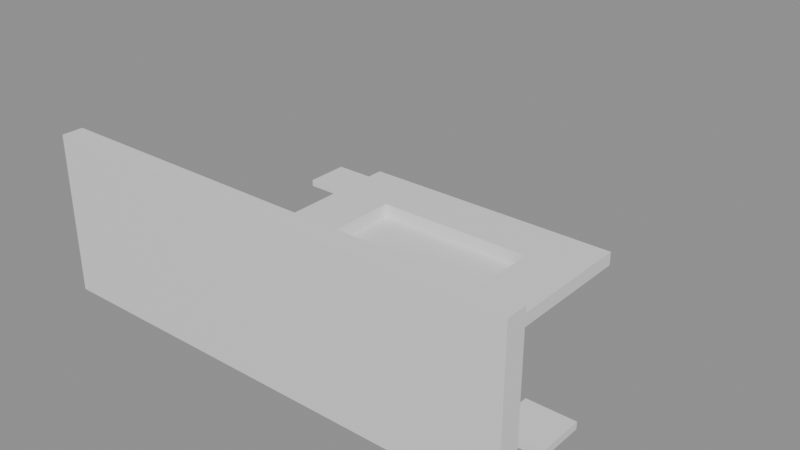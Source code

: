 # Source: building_lego.blend  (saved by Blender 5.0.119; exported with 4.5.12 LTS)
import bpy
from mathutils import Matrix  # noqa: F401  (used for matrix-valued properties, if any)

bpy.ops.wm.read_factory_settings(use_empty=True)
scene = bpy.context.scene
scene.name = 'Scene'

# ---- collections
col_01_paredes_externas = bpy.data.collections.new('01_Paredes_Externas'); scene.collection.children.link(col_01_paredes_externas)
col_03_pisos_escadas = bpy.data.collections.new('03_Pisos_Escadas'); scene.collection.children.link(col_03_pisos_escadas)
col_04_moveis_decoracoes = bpy.data.collections.new('04_Moveis_Decoracoes'); scene.collection.children.link(col_04_moveis_decoracoes)

# ---- materials (node trees are filled in below, after node groups)
mat_mat_parede_externa = bpy.data.materials.new('Mat_Parede_Externa')
mat_mat_pisos = bpy.data.materials.new('Mat_Pisos')
mat_mat_moveis = bpy.data.materials.new('Mat_Moveis')

# ---- material node trees
mat_mat_parede_externa.use_nodes = True; mat_mat_parede_externa.node_tree.nodes.clear()
_N = mat_mat_parede_externa.node_tree.nodes; _L = mat_mat_parede_externa.node_tree.links
n0 = _N.new('ShaderNodeBsdfPrincipled'); n0.name = 'BSDF - Pré-fundamentado'; n0.location = (-200, 100)
n1 = _N.new('ShaderNodeOutputMaterial'); n1.name = 'Saída de material'; n1.location = (200, 100)
_L.new(n0.outputs[0], n1.inputs[0])
n1.is_active_output = True
mat_mat_pisos.use_nodes = True; mat_mat_pisos.node_tree.nodes.clear()
_N = mat_mat_pisos.node_tree.nodes; _L = mat_mat_pisos.node_tree.links
n0 = _N.new('ShaderNodeBsdfPrincipled'); n0.name = 'BSDF - Pré-fundamentado'; n0.location = (-200, 100)
n1 = _N.new('ShaderNodeOutputMaterial'); n1.name = 'Saída de material'; n1.location = (200, 100)
_L.new(n0.outputs[0], n1.inputs[0])
n1.is_active_output = True
mat_mat_moveis.use_nodes = True; mat_mat_moveis.node_tree.nodes.clear()
_N = mat_mat_moveis.node_tree.nodes; _L = mat_mat_moveis.node_tree.links
n0 = _N.new('ShaderNodeBsdfPrincipled'); n0.name = 'BSDF - Pré-fundamentado'; n0.location = (-200, 100)
n1 = _N.new('ShaderNodeOutputMaterial'); n1.name = 'Saída de material'; n1.location = (200, 100)
_L.new(n0.outputs[0], n1.inputs[0])
n1.is_active_output = True

# ---- meshes
me_bloco_dungeon_wall_4696_1040_z_10 = bpy.data.meshes.new('Bloco_dungeon_wall_4696_1040_z-10')
me_bloco_dungeon_wall_4696_1040_z_10.from_pydata([(-0.5, -0.175, -1.32), (0.5, -0.175, -1.32), (0.5, 0.175, -1.32), (-0.5, 0.175, -1.32), (-0.5, -0.175, 1.32), (0.5, -0.175, 1.32), (0.5, 0.175, 1.32), (-0.5, 0.175, 1.32)], [], [(0, 1, 2, 3), (4, 7, 6, 5), (0, 4, 5, 1), (2, 6, 7, 3), (0, 3, 7, 4), (1, 5, 6, 2)])
me_bloco_dungeon_wall_4696_1040_z_10.materials.append(mat_mat_parede_externa)
me_bloco_dungeon_wall_4696_1040_z_10.update()
me_bloco_dungeon_wall_4697_1040_z_10 = bpy.data.meshes.new('Bloco_dungeon_wall_4697_1040_z-10')
me_bloco_dungeon_wall_4697_1040_z_10.from_pydata([(-0.5, -0.175, -1.32), (0.5, -0.175, -1.32), (0.5, 0.175, -1.32), (-0.5, 0.175, -1.32), (-0.5, -0.175, 1.32), (0.5, -0.175, 1.32), (0.5, 0.175, 1.32), (-0.5, 0.175, 1.32)], [], [(0, 1, 2, 3), (4, 7, 6, 5), (0, 4, 5, 1), (2, 6, 7, 3), (0, 3, 7, 4), (1, 5, 6, 2)])
me_bloco_dungeon_wall_4697_1040_z_10.materials.append(mat_mat_parede_externa)
me_bloco_dungeon_wall_4697_1040_z_10.update()
me_bloco_dungeon_wall_4698_1040_z_10 = bpy.data.meshes.new('Bloco_dungeon_wall_4698_1040_z-10')
me_bloco_dungeon_wall_4698_1040_z_10.from_pydata([(-0.5, -0.175, -1.32), (0.5, -0.175, -1.32), (0.5, 0.175, -1.32), (-0.5, 0.175, -1.32), (-0.5, -0.175, 1.32), (0.5, -0.175, 1.32), (0.5, 0.175, 1.32), (-0.5, 0.175, 1.32)], [], [(0, 1, 2, 3), (4, 7, 6, 5), (0, 4, 5, 1), (2, 6, 7, 3), (0, 3, 7, 4), (1, 5, 6, 2)])
me_bloco_dungeon_wall_4698_1040_z_10.materials.append(mat_mat_parede_externa)
me_bloco_dungeon_wall_4698_1040_z_10.update()
me_bloco_dungeon_wall_4699_1040_z_10 = bpy.data.meshes.new('Bloco_dungeon_wall_4699_1040_z-10')
me_bloco_dungeon_wall_4699_1040_z_10.from_pydata([(-0.5, -0.175, -1.32), (0.5, -0.175, -1.32), (0.5, 0.175, -1.32), (-0.5, 0.175, -1.32), (-0.5, -0.175, 1.32), (0.5, -0.175, 1.32), (0.5, 0.175, 1.32), (-0.5, 0.175, 1.32)], [], [(0, 1, 2, 3), (4, 7, 6, 5), (0, 4, 5, 1), (2, 6, 7, 3), (0, 3, 7, 4), (1, 5, 6, 2)])
me_bloco_dungeon_wall_4699_1040_z_10.materials.append(mat_mat_parede_externa)
me_bloco_dungeon_wall_4699_1040_z_10.update()
me_bloco_dungeon_wall_4700_1040_z_10 = bpy.data.meshes.new('Bloco_dungeon_wall_4700_1040_z-10')
me_bloco_dungeon_wall_4700_1040_z_10.from_pydata([(-0.5, -0.175, -1.32), (0.5, -0.175, -1.32), (0.5, 0.175, -1.32), (-0.5, 0.175, -1.32), (-0.5, -0.175, 1.32), (0.5, -0.175, 1.32), (0.5, 0.175, 1.32), (-0.5, 0.175, 1.32)], [], [(0, 1, 2, 3), (4, 7, 6, 5), (0, 4, 5, 1), (2, 6, 7, 3), (0, 3, 7, 4), (1, 5, 6, 2)])
me_bloco_dungeon_wall_4700_1040_z_10.materials.append(mat_mat_parede_externa)
me_bloco_dungeon_wall_4700_1040_z_10.update()
me_bloco_dungeon_wall_4701_1040_z_10 = bpy.data.meshes.new('Bloco_dungeon_wall_4701_1040_z-10')
me_bloco_dungeon_wall_4701_1040_z_10.from_pydata([(-0.5, -0.175, -1.32), (0.5, -0.175, -1.32), (0.5, 0.175, -1.32), (-0.5, 0.175, -1.32), (-0.5, -0.175, 1.32), (0.5, -0.175, 1.32), (0.5, 0.175, 1.32), (-0.5, 0.175, 1.32)], [], [(0, 1, 2, 3), (4, 7, 6, 5), (0, 4, 5, 1), (2, 6, 7, 3), (0, 3, 7, 4), (1, 5, 6, 2)])
me_bloco_dungeon_wall_4701_1040_z_10.materials.append(mat_mat_parede_externa)
me_bloco_dungeon_wall_4701_1040_z_10.update()
me_bloco_dungeon_wall_4702_1040_z_10 = bpy.data.meshes.new('Bloco_dungeon_wall_4702_1040_z-10')
me_bloco_dungeon_wall_4702_1040_z_10.from_pydata([(-0.5, -0.175, -1.32), (0.5, -0.175, -1.32), (0.5, 0.175, -1.32), (-0.5, 0.175, -1.32), (-0.5, -0.175, 1.32), (0.5, -0.175, 1.32), (0.5, 0.175, 1.32), (-0.5, 0.175, 1.32)], [], [(0, 1, 2, 3), (4, 7, 6, 5), (0, 4, 5, 1), (2, 6, 7, 3), (0, 3, 7, 4), (1, 5, 6, 2)])
me_bloco_dungeon_wall_4702_1040_z_10.materials.append(mat_mat_parede_externa)
me_bloco_dungeon_wall_4702_1040_z_10.update()
me_bloco_dungeon_wall_4703_1040_z_10 = bpy.data.meshes.new('Bloco_dungeon_wall_4703_1040_z-10')
me_bloco_dungeon_wall_4703_1040_z_10.from_pydata([(-0.5, -0.175, -1.32), (0.5, -0.175, -1.32), (0.5, 0.175, -1.32), (-0.5, 0.175, -1.32), (-0.5, -0.175, 1.32), (0.5, -0.175, 1.32), (0.5, 0.175, 1.32), (-0.5, 0.175, 1.32)], [], [(0, 1, 2, 3), (4, 7, 6, 5), (0, 4, 5, 1), (2, 6, 7, 3), (0, 3, 7, 4), (1, 5, 6, 2)])
me_bloco_dungeon_wall_4703_1040_z_10.materials.append(mat_mat_parede_externa)
me_bloco_dungeon_wall_4703_1040_z_10.update()
me_piso_stone_4698_1042_z_10 = bpy.data.meshes.new('Piso_stone_4698_1042_z-10')
me_piso_stone_4698_1042_z_10.from_pydata([(-0.5, -0.5, -0.05), (0.5, -0.5, -0.05), (0.5, 0.5, -0.05), (-0.5, 0.5, -0.05), (-0.5, -0.5, 0.05), (0.5, -0.5, 0.05), (0.5, 0.5, 0.05), (-0.5, 0.5, 0.05)], [], [(0, 1, 2, 3), (4, 7, 6, 5), (0, 4, 5, 1), (2, 6, 7, 3), (0, 3, 7, 4), (1, 5, 6, 2)])
me_piso_stone_4698_1042_z_10.materials.append(mat_mat_pisos)
me_piso_stone_4698_1042_z_10.update()
me_piso_stone_4699_1042_z_10 = bpy.data.meshes.new('Piso_stone_4699_1042_z-10')
me_piso_stone_4699_1042_z_10.from_pydata([(-0.5, -0.5, -0.05), (0.5, -0.5, -0.05), (0.5, 0.5, -0.05), (-0.5, 0.5, -0.05), (-0.5, -0.5, 0.05), (0.5, -0.5, 0.05), (0.5, 0.5, 0.05), (-0.5, 0.5, 0.05)], [], [(0, 1, 2, 3), (4, 7, 6, 5), (0, 4, 5, 1), (2, 6, 7, 3), (0, 3, 7, 4), (1, 5, 6, 2)])
me_piso_stone_4699_1042_z_10.materials.append(mat_mat_pisos)
me_piso_stone_4699_1042_z_10.update()
me_piso_stone_4700_1042_z_10 = bpy.data.meshes.new('Piso_stone_4700_1042_z-10')
me_piso_stone_4700_1042_z_10.from_pydata([(-0.5, -0.5, -0.05), (0.5, -0.5, -0.05), (0.5, 0.5, -0.05), (-0.5, 0.5, -0.05), (-0.5, -0.5, 0.05), (0.5, -0.5, 0.05), (0.5, 0.5, 0.05), (-0.5, 0.5, 0.05)], [], [(0, 1, 2, 3), (4, 7, 6, 5), (0, 4, 5, 1), (2, 6, 7, 3), (0, 3, 7, 4), (1, 5, 6, 2)])
me_piso_stone_4700_1042_z_10.materials.append(mat_mat_pisos)
me_piso_stone_4700_1042_z_10.update()
me_piso_stone_4698_1043_z_10 = bpy.data.meshes.new('Piso_stone_4698_1043_z-10')
me_piso_stone_4698_1043_z_10.from_pydata([(-0.5, -0.5, -0.05), (0.5, -0.5, -0.05), (0.5, 0.5, -0.05), (-0.5, 0.5, -0.05), (-0.5, -0.5, 0.05), (0.5, -0.5, 0.05), (0.5, 0.5, 0.05), (-0.5, 0.5, 0.05)], [], [(0, 1, 2, 3), (4, 7, 6, 5), (0, 4, 5, 1), (2, 6, 7, 3), (0, 3, 7, 4), (1, 5, 6, 2)])
me_piso_stone_4698_1043_z_10.materials.append(mat_mat_pisos)
me_piso_stone_4698_1043_z_10.update()
me_piso_stone_4699_1043_z_10 = bpy.data.meshes.new('Piso_stone_4699_1043_z-10')
me_piso_stone_4699_1043_z_10.from_pydata([(-0.5, -0.5, -0.05), (0.5, -0.5, -0.05), (0.5, 0.5, -0.05), (-0.5, 0.5, -0.05), (-0.5, -0.5, 0.05), (0.5, -0.5, 0.05), (0.5, 0.5, 0.05), (-0.5, 0.5, 0.05)], [], [(0, 1, 2, 3), (4, 7, 6, 5), (0, 4, 5, 1), (2, 6, 7, 3), (0, 3, 7, 4), (1, 5, 6, 2)])
me_piso_stone_4699_1043_z_10.materials.append(mat_mat_pisos)
me_piso_stone_4699_1043_z_10.update()
me_piso_stone_4700_1043_z_10 = bpy.data.meshes.new('Piso_stone_4700_1043_z-10')
me_piso_stone_4700_1043_z_10.from_pydata([(-0.5, -0.5, -0.05), (0.5, -0.5, -0.05), (0.5, 0.5, -0.05), (-0.5, 0.5, -0.05), (-0.5, -0.5, 0.05), (0.5, -0.5, 0.05), (0.5, 0.5, 0.05), (-0.5, 0.5, 0.05)], [], [(0, 1, 2, 3), (4, 7, 6, 5), (0, 4, 5, 1), (2, 6, 7, 3), (0, 3, 7, 4), (1, 5, 6, 2)])
me_piso_stone_4700_1043_z_10.materials.append(mat_mat_pisos)
me_piso_stone_4700_1043_z_10.update()
me_piso_stone_4698_1044_z_10 = bpy.data.meshes.new('Piso_stone_4698_1044_z-10')
me_piso_stone_4698_1044_z_10.from_pydata([(-0.5, -0.5, -0.05), (0.5, -0.5, -0.05), (0.5, 0.5, -0.05), (-0.5, 0.5, -0.05), (-0.5, -0.5, 0.05), (0.5, -0.5, 0.05), (0.5, 0.5, 0.05), (-0.5, 0.5, 0.05)], [], [(0, 1, 2, 3), (4, 7, 6, 5), (0, 4, 5, 1), (2, 6, 7, 3), (0, 3, 7, 4), (1, 5, 6, 2)])
me_piso_stone_4698_1044_z_10.materials.append(mat_mat_pisos)
me_piso_stone_4698_1044_z_10.update()
me_piso_stone_4699_1044_z_10 = bpy.data.meshes.new('Piso_stone_4699_1044_z-10')
me_piso_stone_4699_1044_z_10.from_pydata([(-0.5, -0.5, -0.05), (0.5, -0.5, -0.05), (0.5, 0.5, -0.05), (-0.5, 0.5, -0.05), (-0.5, -0.5, 0.05), (0.5, -0.5, 0.05), (0.5, 0.5, 0.05), (-0.5, 0.5, 0.05)], [], [(0, 1, 2, 3), (4, 7, 6, 5), (0, 4, 5, 1), (2, 6, 7, 3), (0, 3, 7, 4), (1, 5, 6, 2)])
me_piso_stone_4699_1044_z_10.materials.append(mat_mat_pisos)
me_piso_stone_4699_1044_z_10.update()
me_piso_stone_4700_1044_z_10 = bpy.data.meshes.new('Piso_stone_4700_1044_z-10')
me_piso_stone_4700_1044_z_10.from_pydata([(-0.5, -0.5, -0.05), (0.5, -0.5, -0.05), (0.5, 0.5, -0.05), (-0.5, 0.5, -0.05), (-0.5, -0.5, 0.05), (0.5, -0.5, 0.05), (0.5, 0.5, 0.05), (-0.5, 0.5, 0.05)], [], [(0, 1, 2, 3), (4, 7, 6, 5), (0, 4, 5, 1), (2, 6, 7, 3), (0, 3, 7, 4), (1, 5, 6, 2)])
me_piso_stone_4700_1044_z_10.materials.append(mat_mat_pisos)
me_piso_stone_4700_1044_z_10.update()
me_degrau_4697_1041_z_10 = bpy.data.meshes.new('Degrau_4697_1041_z-10')
me_degrau_4697_1041_z_10.from_pydata([(-0.5, -0.5, -0.125), (0.5, -0.5, -0.125), (0.5, 0.5, -0.125), (-0.5, 0.5, -0.125), (-0.5, -0.5, 0.125), (0.5, -0.5, 0.125), (0.5, 0.5, 0.125), (-0.5, 0.5, 0.125)], [], [(0, 1, 2, 3), (4, 7, 6, 5), (0, 4, 5, 1), (2, 6, 7, 3), (0, 3, 7, 4), (1, 5, 6, 2)])
me_degrau_4697_1041_z_10.materials.append(mat_mat_pisos)
me_degrau_4697_1041_z_10.update()
me_degrau_4698_1041_z_10 = bpy.data.meshes.new('Degrau_4698_1041_z-10')
me_degrau_4698_1041_z_10.from_pydata([(-0.5, -0.5, -0.125), (0.5, -0.5, -0.125), (0.5, 0.5, -0.125), (-0.5, 0.5, -0.125), (-0.5, -0.5, 0.125), (0.5, -0.5, 0.125), (0.5, 0.5, 0.125), (-0.5, 0.5, 0.125)], [], [(0, 1, 2, 3), (4, 7, 6, 5), (0, 4, 5, 1), (2, 6, 7, 3), (0, 3, 7, 4), (1, 5, 6, 2)])
me_degrau_4698_1041_z_10.materials.append(mat_mat_pisos)
me_degrau_4698_1041_z_10.update()
me_degrau_4699_1041_z_10 = bpy.data.meshes.new('Degrau_4699_1041_z-10')
me_degrau_4699_1041_z_10.from_pydata([(-0.5, -0.5, -0.125), (0.5, -0.5, -0.125), (0.5, 0.5, -0.125), (-0.5, 0.5, -0.125), (-0.5, -0.5, 0.125), (0.5, -0.5, 0.125), (0.5, 0.5, 0.125), (-0.5, 0.5, 0.125)], [], [(0, 1, 2, 3), (4, 7, 6, 5), (0, 4, 5, 1), (2, 6, 7, 3), (0, 3, 7, 4), (1, 5, 6, 2)])
me_degrau_4699_1041_z_10.materials.append(mat_mat_pisos)
me_degrau_4699_1041_z_10.update()
me_degrau_4700_1041_z_10 = bpy.data.meshes.new('Degrau_4700_1041_z-10')
me_degrau_4700_1041_z_10.from_pydata([(-0.5, -0.5, -0.125), (0.5, -0.5, -0.125), (0.5, 0.5, -0.125), (-0.5, 0.5, -0.125), (-0.5, -0.5, 0.125), (0.5, -0.5, 0.125), (0.5, 0.5, 0.125), (-0.5, 0.5, 0.125)], [], [(0, 1, 2, 3), (4, 7, 6, 5), (0, 4, 5, 1), (2, 6, 7, 3), (0, 3, 7, 4), (1, 5, 6, 2)])
me_degrau_4700_1041_z_10.materials.append(mat_mat_pisos)
me_degrau_4700_1041_z_10.update()
me_degrau_4701_1041_z_10 = bpy.data.meshes.new('Degrau_4701_1041_z-10')
me_degrau_4701_1041_z_10.from_pydata([(-0.5, -0.5, -0.125), (0.5, -0.5, -0.125), (0.5, 0.5, -0.125), (-0.5, 0.5, -0.125), (-0.5, -0.5, 0.125), (0.5, -0.5, 0.125), (0.5, 0.5, 0.125), (-0.5, 0.5, 0.125)], [], [(0, 1, 2, 3), (4, 7, 6, 5), (0, 4, 5, 1), (2, 6, 7, 3), (0, 3, 7, 4), (1, 5, 6, 2)])
me_degrau_4701_1041_z_10.materials.append(mat_mat_pisos)
me_degrau_4701_1041_z_10.update()
me_degrau_4697_1042_z_10 = bpy.data.meshes.new('Degrau_4697_1042_z-10')
me_degrau_4697_1042_z_10.from_pydata([(-0.5, -0.5, -0.125), (0.5, -0.5, -0.125), (0.5, 0.5, -0.125), (-0.5, 0.5, -0.125), (-0.5, -0.5, 0.125), (0.5, -0.5, 0.125), (0.5, 0.5, 0.125), (-0.5, 0.5, 0.125)], [], [(0, 1, 2, 3), (4, 7, 6, 5), (0, 4, 5, 1), (2, 6, 7, 3), (0, 3, 7, 4), (1, 5, 6, 2)])
me_degrau_4697_1042_z_10.materials.append(mat_mat_pisos)
me_degrau_4697_1042_z_10.update()
me_degrau_4701_1042_z_10 = bpy.data.meshes.new('Degrau_4701_1042_z-10')
me_degrau_4701_1042_z_10.from_pydata([(-0.5, -0.5, -0.125), (0.5, -0.5, -0.125), (0.5, 0.5, -0.125), (-0.5, 0.5, -0.125), (-0.5, -0.5, 0.125), (0.5, -0.5, 0.125), (0.5, 0.5, 0.125), (-0.5, 0.5, 0.125)], [], [(0, 1, 2, 3), (4, 7, 6, 5), (0, 4, 5, 1), (2, 6, 7, 3), (0, 3, 7, 4), (1, 5, 6, 2)])
me_degrau_4701_1042_z_10.materials.append(mat_mat_pisos)
me_degrau_4701_1042_z_10.update()
me_degrau_4697_1043_z_10 = bpy.data.meshes.new('Degrau_4697_1043_z-10')
me_degrau_4697_1043_z_10.from_pydata([(-0.5, -0.5, -0.125), (0.5, -0.5, -0.125), (0.5, 0.5, -0.125), (-0.5, 0.5, -0.125), (-0.5, -0.5, 0.125), (0.5, -0.5, 0.125), (0.5, 0.5, 0.125), (-0.5, 0.5, 0.125)], [], [(0, 1, 2, 3), (4, 7, 6, 5), (0, 4, 5, 1), (2, 6, 7, 3), (0, 3, 7, 4), (1, 5, 6, 2)])
me_degrau_4697_1043_z_10.materials.append(mat_mat_pisos)
me_degrau_4697_1043_z_10.update()
me_degrau_4701_1043_z_10 = bpy.data.meshes.new('Degrau_4701_1043_z-10')
me_degrau_4701_1043_z_10.from_pydata([(-0.5, -0.5, -0.125), (0.5, -0.5, -0.125), (0.5, 0.5, -0.125), (-0.5, 0.5, -0.125), (-0.5, -0.5, 0.125), (0.5, -0.5, 0.125), (0.5, 0.5, 0.125), (-0.5, 0.5, 0.125)], [], [(0, 1, 2, 3), (4, 7, 6, 5), (0, 4, 5, 1), (2, 6, 7, 3), (0, 3, 7, 4), (1, 5, 6, 2)])
me_degrau_4701_1043_z_10.materials.append(mat_mat_pisos)
me_degrau_4701_1043_z_10.update()
me_degrau_4697_1044_z_10 = bpy.data.meshes.new('Degrau_4697_1044_z-10')
me_degrau_4697_1044_z_10.from_pydata([(-0.5, -0.5, -0.125), (0.5, -0.5, -0.125), (0.5, 0.5, -0.125), (-0.5, 0.5, -0.125), (-0.5, -0.5, 0.125), (0.5, -0.5, 0.125), (0.5, 0.5, 0.125), (-0.5, 0.5, 0.125)], [], [(0, 1, 2, 3), (4, 7, 6, 5), (0, 4, 5, 1), (2, 6, 7, 3), (0, 3, 7, 4), (1, 5, 6, 2)])
me_degrau_4697_1044_z_10.materials.append(mat_mat_pisos)
me_degrau_4697_1044_z_10.update()
me_degrau_4701_1044_z_10 = bpy.data.meshes.new('Degrau_4701_1044_z-10')
me_degrau_4701_1044_z_10.from_pydata([(-0.5, -0.5, -0.125), (0.5, -0.5, -0.125), (0.5, 0.5, -0.125), (-0.5, 0.5, -0.125), (-0.5, -0.5, 0.125), (0.5, -0.5, 0.125), (0.5, 0.5, 0.125), (-0.5, 0.5, 0.125)], [], [(0, 1, 2, 3), (4, 7, 6, 5), (0, 4, 5, 1), (2, 6, 7, 3), (0, 3, 7, 4), (1, 5, 6, 2)])
me_degrau_4701_1044_z_10.materials.append(mat_mat_pisos)
me_degrau_4701_1044_z_10.update()
me_degrau_4697_1045_z_10 = bpy.data.meshes.new('Degrau_4697_1045_z-10')
me_degrau_4697_1045_z_10.from_pydata([(-0.5, -0.5, -0.125), (0.5, -0.5, -0.125), (0.5, 0.5, -0.125), (-0.5, 0.5, -0.125), (-0.5, -0.5, 0.125), (0.5, -0.5, 0.125), (0.5, 0.5, 0.125), (-0.5, 0.5, 0.125)], [], [(0, 1, 2, 3), (4, 7, 6, 5), (0, 4, 5, 1), (2, 6, 7, 3), (0, 3, 7, 4), (1, 5, 6, 2)])
me_degrau_4697_1045_z_10.materials.append(mat_mat_pisos)
me_degrau_4697_1045_z_10.update()
me_degrau_4698_1045_z_10 = bpy.data.meshes.new('Degrau_4698_1045_z-10')
me_degrau_4698_1045_z_10.from_pydata([(-0.5, -0.5, -0.125), (0.5, -0.5, -0.125), (0.5, 0.5, -0.125), (-0.5, 0.5, -0.125), (-0.5, -0.5, 0.125), (0.5, -0.5, 0.125), (0.5, 0.5, 0.125), (-0.5, 0.5, 0.125)], [], [(0, 1, 2, 3), (4, 7, 6, 5), (0, 4, 5, 1), (2, 6, 7, 3), (0, 3, 7, 4), (1, 5, 6, 2)])
me_degrau_4698_1045_z_10.materials.append(mat_mat_pisos)
me_degrau_4698_1045_z_10.update()
me_degrau_4699_1045_z_10 = bpy.data.meshes.new('Degrau_4699_1045_z-10')
me_degrau_4699_1045_z_10.from_pydata([(-0.5, -0.5, -0.125), (0.5, -0.5, -0.125), (0.5, 0.5, -0.125), (-0.5, 0.5, -0.125), (-0.5, -0.5, 0.125), (0.5, -0.5, 0.125), (0.5, 0.5, 0.125), (-0.5, 0.5, 0.125)], [], [(0, 1, 2, 3), (4, 7, 6, 5), (0, 4, 5, 1), (2, 6, 7, 3), (0, 3, 7, 4), (1, 5, 6, 2)])
me_degrau_4699_1045_z_10.materials.append(mat_mat_pisos)
me_degrau_4699_1045_z_10.update()
me_degrau_4700_1045_z_10 = bpy.data.meshes.new('Degrau_4700_1045_z-10')
me_degrau_4700_1045_z_10.from_pydata([(-0.5, -0.5, -0.125), (0.5, -0.5, -0.125), (0.5, 0.5, -0.125), (-0.5, 0.5, -0.125), (-0.5, -0.5, 0.125), (0.5, -0.5, 0.125), (0.5, 0.5, 0.125), (-0.5, 0.5, 0.125)], [], [(0, 1, 2, 3), (4, 7, 6, 5), (0, 4, 5, 1), (2, 6, 7, 3), (0, 3, 7, 4), (1, 5, 6, 2)])
me_degrau_4700_1045_z_10.materials.append(mat_mat_pisos)
me_degrau_4700_1045_z_10.update()
me_degrau_4701_1045_z_10 = bpy.data.meshes.new('Degrau_4701_1045_z-10')
me_degrau_4701_1045_z_10.from_pydata([(-0.5, -0.5, -0.125), (0.5, -0.5, -0.125), (0.5, 0.5, -0.125), (-0.5, 0.5, -0.125), (-0.5, -0.5, 0.125), (0.5, -0.5, 0.125), (0.5, 0.5, 0.125), (-0.5, 0.5, 0.125)], [], [(0, 1, 2, 3), (4, 7, 6, 5), (0, 4, 5, 1), (2, 6, 7, 3), (0, 3, 7, 4), (1, 5, 6, 2)])
me_degrau_4701_1045_z_10.materials.append(mat_mat_pisos)
me_degrau_4701_1045_z_10.update()
me_movel_spiderweb_4703_1041_z_10 = bpy.data.meshes.new('Movel_spiderweb_4703_1041_z-10')
me_movel_spiderweb_4703_1041_z_10.from_pydata([(-0.4, -0.4, -0.06), (0.4, -0.4, -0.06), (0.4, 0.4, -0.06), (-0.4, 0.4, -0.06), (-0.4, -0.4, 0.06), (0.4, -0.4, 0.06), (0.4, 0.4, 0.06), (-0.4, 0.4, 0.06)], [], [(0, 1, 2, 3), (4, 7, 6, 5), (0, 4, 5, 1), (2, 6, 7, 3), (0, 3, 7, 4), (1, 5, 6, 2)])
me_movel_spiderweb_4703_1041_z_10.materials.append(mat_mat_moveis)
me_movel_spiderweb_4703_1041_z_10.update()
me_movel_spiderweb_4696_1045_z_10 = bpy.data.meshes.new('Movel_spiderweb_4696_1045_z-10')
me_movel_spiderweb_4696_1045_z_10.from_pydata([(-0.4, -0.4, -0.06), (0.4, -0.4, -0.06), (0.4, 0.4, -0.06), (-0.4, 0.4, -0.06), (-0.4, -0.4, 0.06), (0.4, -0.4, 0.06), (0.4, 0.4, 0.06), (-0.4, 0.4, 0.06)], [], [(0, 1, 2, 3), (4, 7, 6, 5), (0, 4, 5, 1), (2, 6, 7, 3), (0, 3, 7, 4), (1, 5, 6, 2)])
me_movel_spiderweb_4696_1045_z_10.materials.append(mat_mat_moveis)
me_movel_spiderweb_4696_1045_z_10.update()

# ---- objects
ob_parede_externa_norte_y1040_x4696_4703 = bpy.data.objects.new('Parede_Externa_Norte_Y1040_X4696_4703', None)
ob_bloco_dungeon_wall_4696_1040_z_10 = bpy.data.objects.new('Bloco_dungeon_wall_4696_1040_z-10', me_bloco_dungeon_wall_4696_1040_z_10)
ob_bloco_dungeon_wall_4697_1040_z_10 = bpy.data.objects.new('Bloco_dungeon_wall_4697_1040_z-10', me_bloco_dungeon_wall_4697_1040_z_10)
ob_bloco_dungeon_wall_4698_1040_z_10 = bpy.data.objects.new('Bloco_dungeon_wall_4698_1040_z-10', me_bloco_dungeon_wall_4698_1040_z_10)
ob_bloco_dungeon_wall_4699_1040_z_10 = bpy.data.objects.new('Bloco_dungeon_wall_4699_1040_z-10', me_bloco_dungeon_wall_4699_1040_z_10)
ob_bloco_dungeon_wall_4700_1040_z_10 = bpy.data.objects.new('Bloco_dungeon_wall_4700_1040_z-10', me_bloco_dungeon_wall_4700_1040_z_10)
ob_bloco_dungeon_wall_4701_1040_z_10 = bpy.data.objects.new('Bloco_dungeon_wall_4701_1040_z-10', me_bloco_dungeon_wall_4701_1040_z_10)
ob_bloco_dungeon_wall_4702_1040_z_10 = bpy.data.objects.new('Bloco_dungeon_wall_4702_1040_z-10', me_bloco_dungeon_wall_4702_1040_z_10)
ob_bloco_dungeon_wall_4703_1040_z_10 = bpy.data.objects.new('Bloco_dungeon_wall_4703_1040_z-10', me_bloco_dungeon_wall_4703_1040_z_10)
ob_pisos_lajes = bpy.data.objects.new('Pisos_Lajes', None)
ob_piso_stone_4698_1042_z_10 = bpy.data.objects.new('Piso_stone_4698_1042_z-10', me_piso_stone_4698_1042_z_10)
ob_piso_stone_4699_1042_z_10 = bpy.data.objects.new('Piso_stone_4699_1042_z-10', me_piso_stone_4699_1042_z_10)
ob_piso_stone_4700_1042_z_10 = bpy.data.objects.new('Piso_stone_4700_1042_z-10', me_piso_stone_4700_1042_z_10)
ob_piso_stone_4698_1043_z_10 = bpy.data.objects.new('Piso_stone_4698_1043_z-10', me_piso_stone_4698_1043_z_10)
ob_piso_stone_4699_1043_z_10 = bpy.data.objects.new('Piso_stone_4699_1043_z-10', me_piso_stone_4699_1043_z_10)
ob_piso_stone_4700_1043_z_10 = bpy.data.objects.new('Piso_stone_4700_1043_z-10', me_piso_stone_4700_1043_z_10)
ob_piso_stone_4698_1044_z_10 = bpy.data.objects.new('Piso_stone_4698_1044_z-10', me_piso_stone_4698_1044_z_10)
ob_piso_stone_4699_1044_z_10 = bpy.data.objects.new('Piso_stone_4699_1044_z-10', me_piso_stone_4699_1044_z_10)
ob_piso_stone_4700_1044_z_10 = bpy.data.objects.new('Piso_stone_4700_1044_z-10', me_piso_stone_4700_1044_z_10)
ob_escadas_corrim_os = bpy.data.objects.new('Escadas_Corrimãos', None)
ob_degrau_4697_1041_z_10 = bpy.data.objects.new('Degrau_4697_1041_z-10', me_degrau_4697_1041_z_10)
ob_degrau_4698_1041_z_10 = bpy.data.objects.new('Degrau_4698_1041_z-10', me_degrau_4698_1041_z_10)
ob_degrau_4699_1041_z_10 = bpy.data.objects.new('Degrau_4699_1041_z-10', me_degrau_4699_1041_z_10)
ob_degrau_4700_1041_z_10 = bpy.data.objects.new('Degrau_4700_1041_z-10', me_degrau_4700_1041_z_10)
ob_degrau_4701_1041_z_10 = bpy.data.objects.new('Degrau_4701_1041_z-10', me_degrau_4701_1041_z_10)
ob_degrau_4697_1042_z_10 = bpy.data.objects.new('Degrau_4697_1042_z-10', me_degrau_4697_1042_z_10)
ob_degrau_4701_1042_z_10 = bpy.data.objects.new('Degrau_4701_1042_z-10', me_degrau_4701_1042_z_10)
ob_degrau_4697_1043_z_10 = bpy.data.objects.new('Degrau_4697_1043_z-10', me_degrau_4697_1043_z_10)
ob_degrau_4701_1043_z_10 = bpy.data.objects.new('Degrau_4701_1043_z-10', me_degrau_4701_1043_z_10)
ob_degrau_4697_1044_z_10 = bpy.data.objects.new('Degrau_4697_1044_z-10', me_degrau_4697_1044_z_10)
ob_degrau_4701_1044_z_10 = bpy.data.objects.new('Degrau_4701_1044_z-10', me_degrau_4701_1044_z_10)
ob_degrau_4697_1045_z_10 = bpy.data.objects.new('Degrau_4697_1045_z-10', me_degrau_4697_1045_z_10)
ob_degrau_4698_1045_z_10 = bpy.data.objects.new('Degrau_4698_1045_z-10', me_degrau_4698_1045_z_10)
ob_degrau_4699_1045_z_10 = bpy.data.objects.new('Degrau_4699_1045_z-10', me_degrau_4699_1045_z_10)
ob_degrau_4700_1045_z_10 = bpy.data.objects.new('Degrau_4700_1045_z-10', me_degrau_4700_1045_z_10)
ob_degrau_4701_1045_z_10 = bpy.data.objects.new('Degrau_4701_1045_z-10', me_degrau_4701_1045_z_10)
ob_moveis_decoracoes = bpy.data.objects.new('Moveis_Decoracoes', None)
ob_movel_spiderweb_4703_1041_z_10 = bpy.data.objects.new('Movel_spiderweb_4703_1041_z-10', me_movel_spiderweb_4703_1041_z_10)
ob_movel_spiderweb_4696_1045_z_10 = bpy.data.objects.new('Movel_spiderweb_4696_1045_z-10', me_movel_spiderweb_4696_1045_z_10)

# ---- transforms, parenting, visibility, modifiers, constraints
ob_parede_externa_norte_y1040_x4696_4703.location = (0.0, -2.5, 0.0)
ob_parede_externa_norte_y1040_x4696_4703.empty_display_type = 'CUBE'
ob_bloco_dungeon_wall_4696_1040_z_10.parent = ob_parede_externa_norte_y1040_x4696_4703
ob_bloco_dungeon_wall_4696_1040_z_10.matrix_parent_inverse = Matrix(((1.0, -0.0, 0.0, -0.0), (-0.0, 1.0, -0.0, 2.5), (0.0, -0.0, 1.0, -0.0), (-0.0, 0.0, -0.0, 1.0)))
ob_bloco_dungeon_wall_4696_1040_z_10.location = (-3.5, -2.825, 1.32)
ob_bloco_dungeon_wall_4697_1040_z_10.parent = ob_parede_externa_norte_y1040_x4696_4703
ob_bloco_dungeon_wall_4697_1040_z_10.matrix_parent_inverse = Matrix(((1.0, -0.0, 0.0, -0.0), (-0.0, 1.0, -0.0, 2.5), (0.0, -0.0, 1.0, -0.0), (-0.0, 0.0, -0.0, 1.0)))
ob_bloco_dungeon_wall_4697_1040_z_10.location = (-2.5, -2.825, 1.32)
ob_bloco_dungeon_wall_4698_1040_z_10.parent = ob_parede_externa_norte_y1040_x4696_4703
ob_bloco_dungeon_wall_4698_1040_z_10.matrix_parent_inverse = Matrix(((1.0, -0.0, 0.0, -0.0), (-0.0, 1.0, -0.0, 2.5), (0.0, -0.0, 1.0, -0.0), (-0.0, 0.0, -0.0, 1.0)))
ob_bloco_dungeon_wall_4698_1040_z_10.location = (-1.5, -2.825, 1.32)
ob_bloco_dungeon_wall_4699_1040_z_10.parent = ob_parede_externa_norte_y1040_x4696_4703
ob_bloco_dungeon_wall_4699_1040_z_10.matrix_parent_inverse = Matrix(((1.0, -0.0, 0.0, -0.0), (-0.0, 1.0, -0.0, 2.5), (0.0, -0.0, 1.0, -0.0), (-0.0, 0.0, -0.0, 1.0)))
ob_bloco_dungeon_wall_4699_1040_z_10.location = (-0.5, -2.825, 1.32)
ob_bloco_dungeon_wall_4700_1040_z_10.parent = ob_parede_externa_norte_y1040_x4696_4703
ob_bloco_dungeon_wall_4700_1040_z_10.matrix_parent_inverse = Matrix(((1.0, -0.0, 0.0, -0.0), (-0.0, 1.0, -0.0, 2.5), (0.0, -0.0, 1.0, -0.0), (-0.0, 0.0, -0.0, 1.0)))
ob_bloco_dungeon_wall_4700_1040_z_10.location = (0.5, -2.825, 1.32)
ob_bloco_dungeon_wall_4701_1040_z_10.parent = ob_parede_externa_norte_y1040_x4696_4703
ob_bloco_dungeon_wall_4701_1040_z_10.matrix_parent_inverse = Matrix(((1.0, -0.0, 0.0, -0.0), (-0.0, 1.0, -0.0, 2.5), (0.0, -0.0, 1.0, -0.0), (-0.0, 0.0, -0.0, 1.0)))
ob_bloco_dungeon_wall_4701_1040_z_10.location = (1.5, -2.825, 1.32)
ob_bloco_dungeon_wall_4702_1040_z_10.parent = ob_parede_externa_norte_y1040_x4696_4703
ob_bloco_dungeon_wall_4702_1040_z_10.matrix_parent_inverse = Matrix(((1.0, -0.0, 0.0, -0.0), (-0.0, 1.0, -0.0, 2.5), (0.0, -0.0, 1.0, -0.0), (-0.0, 0.0, -0.0, 1.0)))
ob_bloco_dungeon_wall_4702_1040_z_10.location = (2.5, -2.825, 1.32)
ob_bloco_dungeon_wall_4703_1040_z_10.parent = ob_parede_externa_norte_y1040_x4696_4703
ob_bloco_dungeon_wall_4703_1040_z_10.matrix_parent_inverse = Matrix(((1.0, -0.0, 0.0, -0.0), (-0.0, 1.0, -0.0, 2.5), (0.0, -0.0, 1.0, -0.0), (-0.0, 0.0, -0.0, 1.0)))
ob_bloco_dungeon_wall_4703_1040_z_10.location = (3.5, -2.825, 1.32)
ob_pisos_lajes.location = (0.0, 0.0, 0.0)
ob_pisos_lajes.empty_display_type = 'CUBE'
ob_piso_stone_4698_1042_z_10.parent = ob_pisos_lajes
ob_piso_stone_4698_1042_z_10.location = (-1.5, -0.5, -0.05)
ob_piso_stone_4699_1042_z_10.parent = ob_pisos_lajes
ob_piso_stone_4699_1042_z_10.location = (-0.5, -0.5, -0.05)
ob_piso_stone_4700_1042_z_10.parent = ob_pisos_lajes
ob_piso_stone_4700_1042_z_10.location = (0.5, -0.5, -0.05)
ob_piso_stone_4698_1043_z_10.parent = ob_pisos_lajes
ob_piso_stone_4698_1043_z_10.location = (-1.5, 0.5, -0.05)
ob_piso_stone_4699_1043_z_10.parent = ob_pisos_lajes
ob_piso_stone_4699_1043_z_10.location = (-0.5, 0.5, -0.05)
ob_piso_stone_4700_1043_z_10.parent = ob_pisos_lajes
ob_piso_stone_4700_1043_z_10.location = (0.5, 0.5, -0.05)
ob_piso_stone_4698_1044_z_10.parent = ob_pisos_lajes
ob_piso_stone_4698_1044_z_10.location = (-1.5, 1.5, -0.05)
ob_piso_stone_4699_1044_z_10.parent = ob_pisos_lajes
ob_piso_stone_4699_1044_z_10.location = (-0.5, 1.5, -0.05)
ob_piso_stone_4700_1044_z_10.parent = ob_pisos_lajes
ob_piso_stone_4700_1044_z_10.location = (0.5, 1.5, -0.05)
ob_escadas_corrim_os.location = (0.0, 0.0, 0.0)
ob_escadas_corrim_os.empty_display_type = 'CUBE'
ob_degrau_4697_1041_z_10.parent = ob_escadas_corrim_os
ob_degrau_4697_1041_z_10.location = (-2.5, -1.5, 0.125)
ob_degrau_4698_1041_z_10.parent = ob_escadas_corrim_os
ob_degrau_4698_1041_z_10.location = (-1.5, -1.5, 0.125)
ob_degrau_4699_1041_z_10.parent = ob_escadas_corrim_os
ob_degrau_4699_1041_z_10.location = (-0.5, -1.5, 0.125)
ob_degrau_4700_1041_z_10.parent = ob_escadas_corrim_os
ob_degrau_4700_1041_z_10.location = (0.5, -1.5, 0.125)
ob_degrau_4701_1041_z_10.parent = ob_escadas_corrim_os
ob_degrau_4701_1041_z_10.location = (1.5, -1.5, 0.125)
ob_degrau_4697_1042_z_10.parent = ob_escadas_corrim_os
ob_degrau_4697_1042_z_10.location = (-2.5, -0.5, 0.125)
ob_degrau_4701_1042_z_10.parent = ob_escadas_corrim_os
ob_degrau_4701_1042_z_10.location = (1.5, -0.5, 0.125)
ob_degrau_4697_1043_z_10.parent = ob_escadas_corrim_os
ob_degrau_4697_1043_z_10.location = (-2.5, 0.5, 0.125)
ob_degrau_4701_1043_z_10.parent = ob_escadas_corrim_os
ob_degrau_4701_1043_z_10.location = (1.5, 0.5, 0.125)
ob_degrau_4697_1044_z_10.parent = ob_escadas_corrim_os
ob_degrau_4697_1044_z_10.location = (-2.5, 1.5, 0.125)
ob_degrau_4701_1044_z_10.parent = ob_escadas_corrim_os
ob_degrau_4701_1044_z_10.location = (1.5, 1.5, 0.125)
ob_degrau_4697_1045_z_10.parent = ob_escadas_corrim_os
ob_degrau_4697_1045_z_10.location = (-2.5, 2.5, 0.125)
ob_degrau_4698_1045_z_10.parent = ob_escadas_corrim_os
ob_degrau_4698_1045_z_10.location = (-1.5, 2.5, 0.125)
ob_degrau_4699_1045_z_10.parent = ob_escadas_corrim_os
ob_degrau_4699_1045_z_10.location = (-0.5, 2.5, 0.125)
ob_degrau_4700_1045_z_10.parent = ob_escadas_corrim_os
ob_degrau_4700_1045_z_10.location = (0.5, 2.5, 0.125)
ob_degrau_4701_1045_z_10.parent = ob_escadas_corrim_os
ob_degrau_4701_1045_z_10.location = (1.5, 2.5, 0.125)
ob_moveis_decoracoes.location = (0.0, 0.0, 0.0)
ob_moveis_decoracoes.empty_display_type = 'CUBE'
ob_movel_spiderweb_4703_1041_z_10.parent = ob_moveis_decoracoes
ob_movel_spiderweb_4703_1041_z_10.location = (3.5, -1.5, 0.06)
ob_movel_spiderweb_4696_1045_z_10.parent = ob_moveis_decoracoes
ob_movel_spiderweb_4696_1045_z_10.location = (-3.5, 2.5, 0.06)

# ---- collection membership
col_01_paredes_externas.objects.link(ob_parede_externa_norte_y1040_x4696_4703)
col_01_paredes_externas.objects.link(ob_bloco_dungeon_wall_4696_1040_z_10)
col_01_paredes_externas.objects.link(ob_bloco_dungeon_wall_4697_1040_z_10)
col_01_paredes_externas.objects.link(ob_bloco_dungeon_wall_4698_1040_z_10)
col_01_paredes_externas.objects.link(ob_bloco_dungeon_wall_4699_1040_z_10)
col_01_paredes_externas.objects.link(ob_bloco_dungeon_wall_4700_1040_z_10)
col_01_paredes_externas.objects.link(ob_bloco_dungeon_wall_4701_1040_z_10)
col_01_paredes_externas.objects.link(ob_bloco_dungeon_wall_4702_1040_z_10)
col_01_paredes_externas.objects.link(ob_bloco_dungeon_wall_4703_1040_z_10)
col_03_pisos_escadas.objects.link(ob_pisos_lajes)
col_03_pisos_escadas.objects.link(ob_piso_stone_4698_1042_z_10)
col_03_pisos_escadas.objects.link(ob_piso_stone_4699_1042_z_10)
col_03_pisos_escadas.objects.link(ob_piso_stone_4700_1042_z_10)
col_03_pisos_escadas.objects.link(ob_piso_stone_4698_1043_z_10)
col_03_pisos_escadas.objects.link(ob_piso_stone_4699_1043_z_10)
col_03_pisos_escadas.objects.link(ob_piso_stone_4700_1043_z_10)
col_03_pisos_escadas.objects.link(ob_piso_stone_4698_1044_z_10)
col_03_pisos_escadas.objects.link(ob_piso_stone_4699_1044_z_10)
col_03_pisos_escadas.objects.link(ob_piso_stone_4700_1044_z_10)
col_03_pisos_escadas.objects.link(ob_escadas_corrim_os)
col_03_pisos_escadas.objects.link(ob_degrau_4697_1041_z_10)
col_03_pisos_escadas.objects.link(ob_degrau_4698_1041_z_10)
col_03_pisos_escadas.objects.link(ob_degrau_4699_1041_z_10)
col_03_pisos_escadas.objects.link(ob_degrau_4700_1041_z_10)
col_03_pisos_escadas.objects.link(ob_degrau_4701_1041_z_10)
col_03_pisos_escadas.objects.link(ob_degrau_4697_1042_z_10)
col_03_pisos_escadas.objects.link(ob_degrau_4701_1042_z_10)
col_03_pisos_escadas.objects.link(ob_degrau_4697_1043_z_10)
col_03_pisos_escadas.objects.link(ob_degrau_4701_1043_z_10)
col_03_pisos_escadas.objects.link(ob_degrau_4697_1044_z_10)
col_03_pisos_escadas.objects.link(ob_degrau_4701_1044_z_10)
col_03_pisos_escadas.objects.link(ob_degrau_4697_1045_z_10)
col_03_pisos_escadas.objects.link(ob_degrau_4698_1045_z_10)
col_03_pisos_escadas.objects.link(ob_degrau_4699_1045_z_10)
col_03_pisos_escadas.objects.link(ob_degrau_4700_1045_z_10)
col_03_pisos_escadas.objects.link(ob_degrau_4701_1045_z_10)
col_04_moveis_decoracoes.objects.link(ob_moveis_decoracoes)
col_04_moveis_decoracoes.objects.link(ob_movel_spiderweb_4703_1041_z_10)
col_04_moveis_decoracoes.objects.link(ob_movel_spiderweb_4696_1045_z_10)

# ---- scene / render settings (as saved in the file)
scene.frame_start = 1; scene.frame_end = 250; scene.frame_set(1)
scene.render.engine = 'BLENDER_EEVEE_NEXT'
scene.render.bake_bias = 0.0
scene.render.bake_samples = 0
scene.cycles.sampling_pattern = 'TABULATED_SOBOL'
scene.eevee.use_volume_custom_range = False
bpy.context.view_layer.update()

# ---- added for rendering (the .blend has no active camera and no usable light): camera, sun + grey world if the file has none
cam_auto = bpy.data.cameras.new('AutoCamera')
cam_auto.lens = 50.0
cam_auto.sensor_width = 36.0
cam_auto.clip_end = 1000.0
ob_auto_camera = bpy.data.objects.new('AutoCamera', cam_auto)
scene.collection.objects.link(ob_auto_camera)
ob_auto_camera.location = (9.59327, -11.5119, 8.94462)
ob_auto_camera.rotation_euler = (1.09748, -7.21219e-08, 0.694738)
scene.camera = ob_auto_camera
light_auto_sun = bpy.data.lights.new('AutoSun', 'SUN')
light_auto_sun.energy = 3.0
light_auto_sun.angle = 0.0523599
ob_auto_sun = bpy.data.objects.new('AutoSun', light_auto_sun)
scene.collection.objects.link(ob_auto_sun)
ob_auto_sun.rotation_euler = (0.872665, 0.174533, 0.523599)
if scene.world is None:
    world_auto = bpy.data.worlds.new('AutoWorld')
    world_auto.color = (0.3, 0.3, 0.3)
    scene.world = world_auto
bpy.context.view_layer.update()
